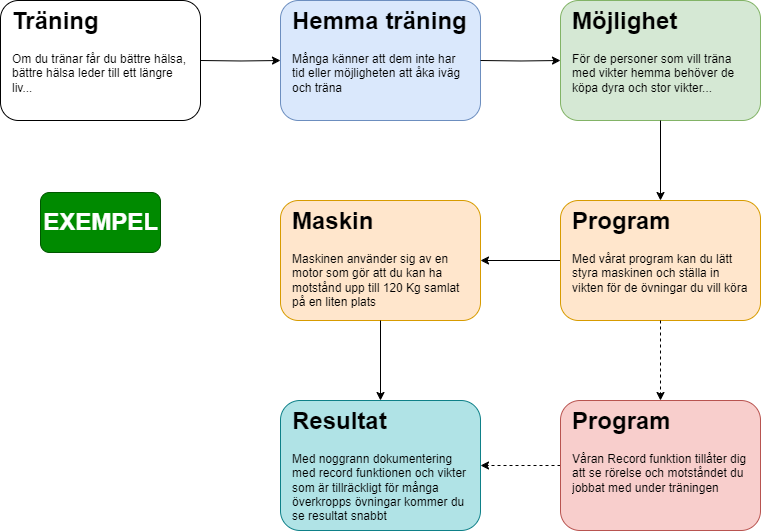

The diagram above was exported from draw.io. Its source (the exported page's mxGraphModel, read from the mxfile embedded in the PNG):
<mxGraphModel dx="1136" dy="640" grid="0" gridSize="10" guides="1" tooltips="1" connect="1" arrows="1" fold="1" page="1" pageScale="1" pageWidth="827" pageHeight="1169" background="#FFFFFF" math="0" shadow="0">
  <root>
    <mxCell id="0" />
    <mxCell id="1" parent="0" />
    <mxCell id="6WgeaWaOOquikwJLkSeo-20" value="" style="rounded=1;whiteSpace=wrap;html=1;" parent="1" vertex="1">
      <mxGeometry x="40" y="40" width="200" height="120" as="geometry" />
    </mxCell>
    <mxCell id="6WgeaWaOOquikwJLkSeo-23" value="" style="edgeStyle=orthogonalEdgeStyle;rounded=0;orthogonalLoop=1;jettySize=auto;html=1;" parent="1" target="6WgeaWaOOquikwJLkSeo-22" edge="1">
      <mxGeometry relative="1" as="geometry">
        <mxPoint x="240" y="100" as="sourcePoint" />
      </mxGeometry>
    </mxCell>
    <mxCell id="6WgeaWaOOquikwJLkSeo-21" value="&lt;h1 style=&quot;margin-top: 0px;&quot;&gt;Träning&lt;/h1&gt;&lt;div&gt;Om du tränar får du bättre hälsa, bättre hälsa leder till ett längre liv...&lt;/div&gt;" style="text;html=1;whiteSpace=wrap;overflow=hidden;rounded=0;" parent="1" vertex="1">
      <mxGeometry x="50" y="40" width="180" height="120" as="geometry" />
    </mxCell>
    <mxCell id="6WgeaWaOOquikwJLkSeo-22" value="" style="rounded=1;whiteSpace=wrap;html=1;fillColor=#dae8fc;strokeColor=#6c8ebf;" parent="1" vertex="1">
      <mxGeometry x="320" y="40" width="200" height="120" as="geometry" />
    </mxCell>
    <mxCell id="6WgeaWaOOquikwJLkSeo-26" value="" style="edgeStyle=orthogonalEdgeStyle;rounded=0;orthogonalLoop=1;jettySize=auto;html=1;" parent="1" target="6WgeaWaOOquikwJLkSeo-25" edge="1">
      <mxGeometry relative="1" as="geometry">
        <mxPoint x="520" y="100" as="sourcePoint" />
      </mxGeometry>
    </mxCell>
    <mxCell id="6WgeaWaOOquikwJLkSeo-24" value="&lt;h1 style=&quot;margin-top: 0px;&quot;&gt;Hemma träning&lt;/h1&gt;&lt;p&gt;Många känner att dem inte har tid eller möjligheten att åka iväg och träna&lt;/p&gt;" style="text;html=1;whiteSpace=wrap;overflow=hidden;rounded=0;" parent="1" vertex="1">
      <mxGeometry x="330" y="40" width="180" height="120" as="geometry" />
    </mxCell>
    <mxCell id="6WgeaWaOOquikwJLkSeo-25" value="" style="rounded=1;whiteSpace=wrap;html=1;fillColor=#d5e8d4;strokeColor=#82b366;" parent="1" vertex="1">
      <mxGeometry x="600" y="40" width="200" height="120" as="geometry" />
    </mxCell>
    <mxCell id="6WgeaWaOOquikwJLkSeo-30" value="" style="edgeStyle=orthogonalEdgeStyle;rounded=0;orthogonalLoop=1;jettySize=auto;html=1;" parent="1" source="6WgeaWaOOquikwJLkSeo-28" target="6WgeaWaOOquikwJLkSeo-29" edge="1">
      <mxGeometry relative="1" as="geometry" />
    </mxCell>
    <mxCell id="6WgeaWaOOquikwJLkSeo-28" value="&lt;h1 style=&quot;margin-top: 0px;&quot;&gt;Möjlighet&lt;/h1&gt;&lt;div&gt;För de personer som vill träna med vikter hemma behöver de köpa dyra och stor vikter...&lt;/div&gt;" style="text;html=1;whiteSpace=wrap;overflow=hidden;rounded=0;" parent="1" vertex="1">
      <mxGeometry x="610" y="40" width="180" height="120" as="geometry" />
    </mxCell>
    <mxCell id="6WgeaWaOOquikwJLkSeo-33" value="" style="edgeStyle=orthogonalEdgeStyle;rounded=0;orthogonalLoop=1;jettySize=auto;html=1;" parent="1" source="6WgeaWaOOquikwJLkSeo-29" target="6WgeaWaOOquikwJLkSeo-31" edge="1">
      <mxGeometry relative="1" as="geometry" />
    </mxCell>
    <mxCell id="6WgeaWaOOquikwJLkSeo-29" value="" style="rounded=1;whiteSpace=wrap;html=1;fillColor=#ffe6cc;strokeColor=#d79b00;" parent="1" vertex="1">
      <mxGeometry x="600" y="240" width="200" height="120" as="geometry" />
    </mxCell>
    <mxCell id="6WgeaWaOOquikwJLkSeo-31" value="" style="rounded=1;whiteSpace=wrap;html=1;fillColor=#ffe6cc;strokeColor=#d79b00;" parent="1" vertex="1">
      <mxGeometry x="320" y="240" width="200" height="120" as="geometry" />
    </mxCell>
    <mxCell id="6WgeaWaOOquikwJLkSeo-61" value="" style="edgeStyle=orthogonalEdgeStyle;rounded=0;orthogonalLoop=1;jettySize=auto;html=1;" parent="1" source="6WgeaWaOOquikwJLkSeo-39" target="6WgeaWaOOquikwJLkSeo-60" edge="1">
      <mxGeometry relative="1" as="geometry" />
    </mxCell>
    <mxCell id="6WgeaWaOOquikwJLkSeo-39" value="&lt;h1 style=&quot;margin-top: 0px;&quot;&gt;Maskin&lt;/h1&gt;&lt;div&gt;Maskinen använder sig av en motor som gör att du kan ha motstånd upp till 120 Kg samlat på en liten plats&lt;/div&gt;" style="text;html=1;whiteSpace=wrap;overflow=hidden;rounded=0;" parent="1" vertex="1">
      <mxGeometry x="330" y="240" width="180" height="120" as="geometry" />
    </mxCell>
    <mxCell id="6WgeaWaOOquikwJLkSeo-56" value="" style="edgeStyle=orthogonalEdgeStyle;rounded=0;orthogonalLoop=1;jettySize=auto;html=1;dashed=1;" parent="1" source="6WgeaWaOOquikwJLkSeo-40" target="6WgeaWaOOquikwJLkSeo-55" edge="1">
      <mxGeometry relative="1" as="geometry" />
    </mxCell>
    <mxCell id="6WgeaWaOOquikwJLkSeo-40" value="&lt;h1 style=&quot;margin-top: 0px;&quot;&gt;Program&lt;/h1&gt;&lt;div&gt;Med vårat program kan du lätt styra maskinen och ställa in vikten för de övningar du vill köra&lt;/div&gt;" style="text;html=1;whiteSpace=wrap;overflow=hidden;rounded=0;" parent="1" vertex="1">
      <mxGeometry x="610" y="240" width="180" height="120" as="geometry" />
    </mxCell>
    <mxCell id="6WgeaWaOOquikwJLkSeo-64" value="" style="edgeStyle=orthogonalEdgeStyle;rounded=0;orthogonalLoop=1;jettySize=auto;html=1;entryX=1;entryY=0.5;entryDx=0;entryDy=0;dashed=1;" parent="1" source="6WgeaWaOOquikwJLkSeo-54" target="6WgeaWaOOquikwJLkSeo-59" edge="1">
      <mxGeometry relative="1" as="geometry">
        <mxPoint x="530" y="500" as="targetPoint" />
      </mxGeometry>
    </mxCell>
    <mxCell id="6WgeaWaOOquikwJLkSeo-54" value="" style="rounded=1;whiteSpace=wrap;html=1;fillColor=#f8cecc;strokeColor=#b85450;" parent="1" vertex="1">
      <mxGeometry x="600" y="440" width="200" height="130" as="geometry" />
    </mxCell>
    <mxCell id="6WgeaWaOOquikwJLkSeo-55" value="&lt;h1 style=&quot;margin-top: 0px;&quot;&gt;Program&lt;/h1&gt;&lt;div&gt;Våran Record funktion tillåter dig att se rörelse och motståndet du jobbat med under träningen&lt;/div&gt;" style="text;html=1;whiteSpace=wrap;overflow=hidden;rounded=0;" parent="1" vertex="1">
      <mxGeometry x="610" y="440" width="180" height="120" as="geometry" />
    </mxCell>
    <mxCell id="6WgeaWaOOquikwJLkSeo-59" value="" style="rounded=1;whiteSpace=wrap;html=1;fillColor=#b0e3e6;strokeColor=#0e8088;" parent="1" vertex="1">
      <mxGeometry x="320" y="440" width="200" height="130" as="geometry" />
    </mxCell>
    <mxCell id="6WgeaWaOOquikwJLkSeo-60" value="&lt;h1 style=&quot;margin-top: 0px;&quot;&gt;Resultat&lt;/h1&gt;&lt;div&gt;Med noggrann dokumentering med record funktionen och vikter som är tillräckligt för många överkropps övningar kommer du se resultat snabbt&amp;nbsp;&lt;/div&gt;" style="text;html=1;whiteSpace=wrap;overflow=hidden;rounded=0;" parent="1" vertex="1">
      <mxGeometry x="330" y="440" width="180" height="120" as="geometry" />
    </mxCell>
    <mxCell id="6WgeaWaOOquikwJLkSeo-67" value="" style="rounded=1;whiteSpace=wrap;html=1;fillColor=#008a00;strokeColor=#005700;fontColor=#ffffff;" parent="1" vertex="1">
      <mxGeometry x="80" y="232" width="120" height="60" as="geometry" />
    </mxCell>
    <mxCell id="6WgeaWaOOquikwJLkSeo-66" value="EXEMPEL" style="text;html=1;fontSize=24;fontStyle=1;verticalAlign=middle;align=center;strokeColor=none;fontColor=#FFFFFF;" parent="1" vertex="1">
      <mxGeometry x="90" y="242" width="100" height="40" as="geometry" />
    </mxCell>
  </root>
</mxGraphModel>